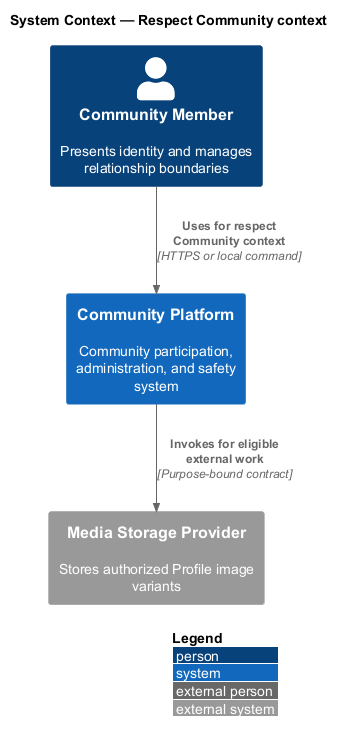

The diagram above was rendered by PlantUML. Its source (embedded in the PNG):
@startuml
!include <C4/C4_Context>
LAYOUT_WITH_LEGEND()
title System Context — Respect Community context

Person(actor, "Community Member", "Presents identity and manages relationship boundaries")
System(system, "Community Platform", "Community participation, administration, and safety system")
System_Ext(external, "Media Storage Provider", "Stores authorized Profile image variants")

Rel(actor, system, "Uses for respect Community context", "HTTPS or local command")
Rel(system, external, "Invokes for eligible external work", "Purpose-bound contract")
@enduml